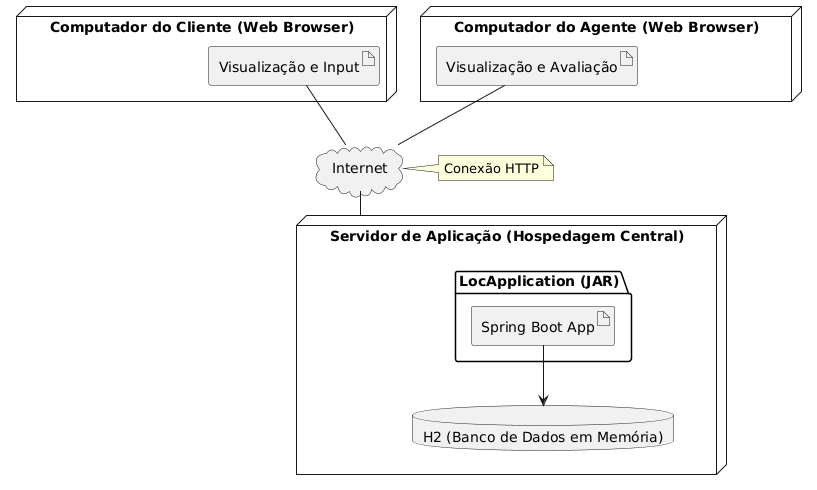

The diagram above was rendered by PlantUML. Its source (embedded in the PNG):
@startuml
node "Computador do Cliente (Web Browser)" as clientnode {
    artifact "Visualização e Input" as visual
}

node "Computador do Agente (Web Browser)" as agentnode {
    artifact "Visualização e Avaliação" as eval
}

cloud "Internet" as internet

node "Servidor de Aplicação (Hospedagem Central)" as centralnode {
    package "LocApplication (JAR)" {
        artifact "Spring Boot App"
    }
    database "H2 (Banco de Dados em Memória)" as db
}

visual --internet
eval --internet
internet -- [centralnode]
[Spring Boot App] --> [db]

note right of internet : Conexão HTTP
@enduml